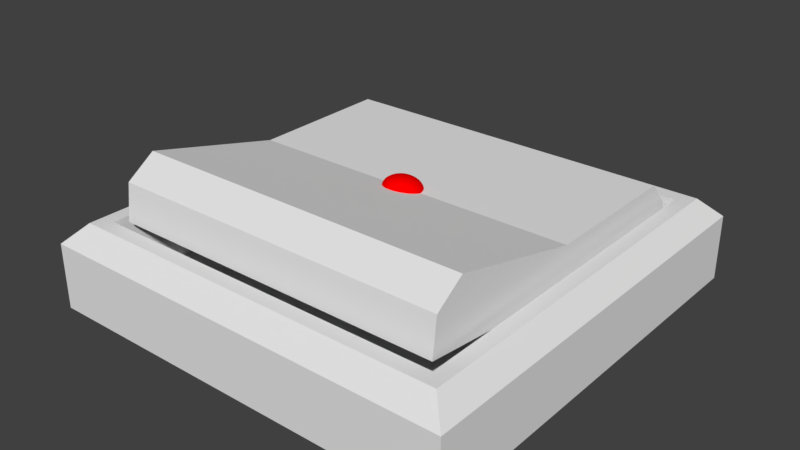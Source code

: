 # Source: lightswitcher.blend  (saved by Blender 2.79.0; exported with 4.5.12 LTS)
import bpy
from mathutils import Matrix  # noqa: F401  (used for matrix-valued properties, if any)

bpy.ops.wm.read_factory_settings(use_empty=True)
scene = bpy.context.scene
scene.name = 'Scene'

# ---- collections
col_collection_1 = bpy.data.collections.new('Collection 1'); scene.collection.children.link(col_collection_1)

# ---- materials (node trees are filled in below, after node groups)
mat_material = bpy.data.materials.new('Material')
mat_material.alpha_threshold = 0.0
mat_material.use_transparent_shadow = False
mat_material.roughness = 0.5
mat_material.line_color = (0.0, 0.0, 0.0, 1.0)
mat_material_001 = bpy.data.materials.new('Material.001')
mat_material_001.alpha_threshold = 0.0
mat_material_001.use_transparent_shadow = False
mat_material_001.diffuse_color = (1.0, 0.0, 0.0, 1.0)
mat_material_001.roughness = 0.5
mat_material_001.line_color = (0.0, 0.0, 0.0, 1.0)

# ---- material node trees

# ---- world
world_world = bpy.data.worlds.new('World'); scene.world = world_world
world_world.color = (0.05088, 0.05088, 0.05088)
world_world.use_sun_shadow = False
world_world.sun_shadow_jitter_overblur = 0.0
world_world.cycles.sampling_method = 'MANUAL'

# ---- meshes
me_cube = bpy.data.meshes.new('Cube')
me_cube.from_pydata([(-0.25, 0.25, -0.05), (-0.25, -0.25, -0.05), (-0.21, -0.21, 0.05), (-0.21, 0.21, 0.05), (0.25, 0.25, -0.05), (0.25, -0.25, -0.05), (0.21, -0.21, 0.05), (0.21, 0.21, 0.05), (-0.21, -0.21, -0.025), (-0.21, 0.21, -0.025), (0.21, -0.21, -0.025), (0.21, 0.21, -0.025), (-0.25, -0.25, 0.02734), (-0.2273, -0.2273, 0.05), (-0.2273, 0.2273, 0.05), (-0.25, 0.25, 0.02734), (0.25, -0.25, 0.02734), (0.2273, -0.2273, 0.05), (0.2273, 0.2273, 0.05), (0.25, 0.25, 0.02734)], [], [(6, 2, 13, 17), (7, 6, 17, 18), (0, 4, 5, 1), (0, 1, 12, 15), (7, 3, 9, 11), (3, 7, 18, 14), (4, 0, 15, 19), (2, 3, 14, 13), (4, 19, 16, 5), (8, 10, 11, 9), (3, 2, 8, 9), (6, 7, 11, 10), (2, 6, 10, 8), (13, 14, 15, 12), (12, 16, 17, 13), (14, 18, 19, 15), (16, 19, 18, 17), (1, 5, 16, 12)])
me_cube.materials.append(mat_material)
me_cube.use_remesh_preserve_volume = False
me_cube.use_remesh_preserve_attributes = False
me_cube.use_mirror_vertex_groups = False
me_cube.update()
me_cube_001 = bpy.data.meshes.new('Cube.001')
me_cube_001.from_pydata([(0.2, -0.1926, 0.07357), (-0.2, -0.1926, 0.07357), (0.2, 0.2045, 0.02571), (-0.2, 0.2045, 0.02571), (0.2, 0.005982, 0.04964), (-0.2, 0.005982, 0.04964), (0.2, 0.01196, 0.09928), (-0.2, 0.01196, 0.09928), (0.2, -0.1534, 0.1405), (0.2, -0.1873, 0.1171), (-0.2, -0.1873, 0.1171), (-0.2, -0.1534, 0.1405), (0.2, 0.2098, 0.06926), (0.2, 0.1824, 0.1), (-0.2, 0.1824, 0.1), (-0.2, 0.2098, 0.06926), (0.0, 0.01767, 0.1125), (0.0, 0.02158, 0.1107), (0.0, 0.02505, 0.1085), (0.0, 0.02793, 0.1058), (0.0, 0.03013, 0.103), (0.0, 0.03155, 0.09999), (0.0, 0.03215, 0.09695), (0.0, 0.03189, 0.09401), (0.0008564, 0.01759, 0.1125), (0.00168, 0.02142, 0.1107), (0.002439, 0.02481, 0.1085), (0.003104, 0.02764, 0.1059), (0.00365, 0.02978, 0.1031), (0.004055, 0.03116, 0.1001), (0.004305, 0.03173, 0.09705), (0.00439, 0.03147, 0.09411), (0.00168, 0.01735, 0.1126), (0.003295, 0.02095, 0.1109), (0.004784, 0.02412, 0.1087), (0.006088, 0.02675, 0.1061), (0.007159, 0.02874, 0.1033), (0.007955, 0.03001, 0.1004), (0.008445, 0.03051, 0.09734), (0.00861, 0.03022, 0.0944), (0.002439, 0.01695, 0.1127), (0.004784, 0.02017, 0.111), (0.006945, 0.023, 0.1089), (0.008839, 0.02532, 0.1065), (0.01039, 0.02706, 0.1037), (0.01155, 0.02814, 0.1008), (0.01226, 0.02853, 0.09781), (0.0125, 0.0282, 0.09488), (0.003104, 0.01642, 0.1128), (0.006088, 0.01913, 0.1113), (0.008839, 0.02148, 0.1093), (0.01125, 0.0234, 0.1069), (0.01323, 0.0248, 0.1043), (0.0147, 0.02563, 0.1014), (0.0156, 0.02586, 0.09845), (0.01591, 0.02548, 0.09553), (0.00365, 0.01578, 0.113), (0.007159, 0.01786, 0.1116), (0.01039, 0.01964, 0.1097), (0.01323, 0.02105, 0.1075), (0.01556, 0.02204, 0.1049), (0.01728, 0.02256, 0.1021), (0.01835, 0.02261, 0.09922), (0.01871, 0.02216, 0.09632), (0.004055, 0.01504, 0.1131), (0.007955, 0.01641, 0.1119), (0.01155, 0.01754, 0.1102), (0.0147, 0.01838, 0.1081), (0.01728, 0.01889, 0.1057), (0.0192, 0.01907, 0.103), (0.02039, 0.01889, 0.1001), (0.02079, 0.01838, 0.09722), (0.004305, 0.01424, 0.1133), (0.008445, 0.01484, 0.1123), (0.01226, 0.01526, 0.1108), (0.0156, 0.01547, 0.1088), (0.01835, 0.01548, 0.1065), (0.02039, 0.01527, 0.1039), (0.02164, 0.01487, 0.1011), (0.02207, 0.01427, 0.09819), (0.00439, 0.0134, 0.1135), (0.00861, 0.01321, 0.1127), (0.0125, 0.01289, 0.1113), (0.01591, 0.01245, 0.1095), (0.01871, 0.01193, 0.1073), (0.02079, 0.01133, 0.1048), (0.02207, 0.01068, 0.1021), (0.0225, 0.01, 0.09921), (0.004305, 0.01257, 0.1137), (0.008445, 0.01157, 0.1131), (0.01226, 0.01051, 0.1119), (0.0156, 0.009434, 0.1102), (0.01835, 0.008377, 0.1082), (0.02039, 0.007383, 0.1057), (0.02164, 0.006489, 0.1031), (0.02207, 0.005731, 0.1002), (0.004055, 0.01177, 0.1139), (0.007955, 0.01, 0.1135), (0.01155, 0.008231, 0.1124), (0.0147, 0.00653, 0.1109), (0.01728, 0.004963, 0.109), (0.0192, 0.003589, 0.1066), (0.02039, 0.002462, 0.104), (0.02079, 0.001624, 0.1012), (0.00365, 0.01103, 0.1141), (0.007159, 0.008552, 0.1138), (0.01039, 0.006129, 0.1129), (0.01323, 0.003854, 0.1116), (0.01556, 0.001816, 0.1097), (0.01728, 9.283e-05, 0.1075), (0.01835, -0.00125, 0.1049), (0.01871, -0.00216, 0.1021), (0.003104, 0.01038, 0.1142), (0.006088, 0.007282, 0.1141), (0.008839, 0.004286, 0.1134), (0.01125, 0.001509, 0.1121), (0.01323, -0.0009418, 0.1104), (0.0147, -0.002972, 0.1082), (0.0156, -0.004503, 0.1057), (0.01591, -0.005478, 0.1029), (0.002439, 0.009852, 0.1144), (0.004784, 0.006241, 0.1143), (0.006945, 0.002773, 0.1137), (0.008839, -0.0004162, 0.1126), (0.01039, -0.003205, 0.1109), (0.01155, -0.005487, 0.1088), (0.01226, -0.007173, 0.1063), (0.0125, -0.0082, 0.1035), (0.00168, 0.009458, 0.1145), (0.003295, 0.005467, 0.1145), (0.004784, 0.00165, 0.114), (0.006088, -0.001847, 0.1129), (0.007159, -0.004887, 0.1113), (0.007955, -0.007356, 0.1092), (0.008445, -0.009157, 0.1068), (0.00861, -0.01022, 0.104), (0.0008564, 0.009215, 0.1145), (0.00168, 0.00499, 0.1146), (0.002439, 0.0009574, 0.1142), (0.003104, -0.002727, 0.1131), (0.00365, -0.005923, 0.1116), (0.004055, -0.008507, 0.1095), (0.004305, -0.01038, 0.1071), (0.00439, -0.01147, 0.1043), (-1.623e-10, 0.009133, 0.1145), (9.274e-10, 0.004829, 0.1147), (5.921e-10, 0.0007238, 0.1142), (-5.814e-10, -0.003025, 0.1132), (-1.922e-09, -0.006273, 0.1116), (1.43e-09, -0.008895, 0.1096), (-1.922e-09, -0.01079, 0.1072), (-2.258e-09, -0.01189, 0.1044), (-0.0008564, 0.009215, 0.1145), (-0.00168, 0.00499, 0.1146), (-0.002439, 0.0009574, 0.1142), (-0.003104, -0.002727, 0.1131), (-0.00365, -0.005923, 0.1116), (-0.004055, -0.008507, 0.1095), (-0.004305, -0.01038, 0.1071), (-0.00439, -0.01147, 0.1043), (-0.00168, 0.009458, 0.1145), (-0.003295, 0.005467, 0.1145), (-0.004784, 0.00165, 0.114), (-0.006088, -0.001847, 0.1129), (-0.007159, -0.004887, 0.1113), (-0.007955, -0.007356, 0.1092), (-0.008445, -0.009157, 0.1068), (-0.00861, -0.01022, 0.104), (-0.002439, 0.009852, 0.1144), (-0.004784, 0.006241, 0.1143), (-0.006945, 0.002773, 0.1137), (-0.008839, -0.0004162, 0.1126), (-0.01039, -0.003205, 0.1109), (-0.01155, -0.005487, 0.1088), (-0.01226, -0.007173, 0.1063), (-0.0125, -0.0082, 0.1035), (-5.184e-09, 0.01347, 0.1138), (-0.003104, 0.01038, 0.1142), (-0.006088, 0.007282, 0.1141), (-0.008839, 0.004286, 0.1134), (-0.01125, 0.001509, 0.1121), (-0.01323, -0.0009418, 0.1104), (-0.0147, -0.002972, 0.1082), (-0.0156, -0.004503, 0.1057), (-0.01591, -0.005478, 0.1029), (-0.00365, 0.01103, 0.1141), (-0.007159, 0.008552, 0.1138), (-0.01039, 0.006129, 0.1129), (-0.01323, 0.003854, 0.1116), (-0.01556, 0.001816, 0.1097), (-0.01728, 9.283e-05, 0.1075), (-0.01835, -0.00125, 0.1049), (-0.01871, -0.00216, 0.1021), (-0.004055, 0.01177, 0.1139), (-0.007955, 0.01, 0.1135), (-0.01155, 0.008231, 0.1124), (-0.0147, 0.00653, 0.1109), (-0.01728, 0.004963, 0.109), (-0.0192, 0.003589, 0.1066), (-0.02039, 0.002462, 0.104), (-0.02079, 0.001624, 0.1012), (-0.004305, 0.01257, 0.1137), (-0.008445, 0.01157, 0.1131), (-0.01226, 0.01051, 0.1119), (-0.0156, 0.009434, 0.1102), (-0.01835, 0.008377, 0.1082), (-0.02039, 0.007383, 0.1057), (-0.02164, 0.006489, 0.1031), (-0.02207, 0.005731, 0.1002), (-0.00439, 0.0134, 0.1135), (-0.00861, 0.01321, 0.1127), (-0.0125, 0.01289, 0.1113), (-0.01591, 0.01245, 0.1095), (-0.01871, 0.01193, 0.1073), (-0.02079, 0.01133, 0.1048), (-0.02207, 0.01068, 0.1021), (-0.0225, 0.01, 0.09921), (-0.004305, 0.01424, 0.1133), (-0.008445, 0.01484, 0.1123), (-0.01226, 0.01526, 0.1108), (-0.0156, 0.01547, 0.1088), (-0.01835, 0.01548, 0.1065), (-0.02039, 0.01527, 0.1039), (-0.02164, 0.01487, 0.1011), (-0.02207, 0.01427, 0.09819), (-0.004055, 0.01504, 0.1131), (-0.007955, 0.01641, 0.1119), (-0.01155, 0.01754, 0.1102), (-0.0147, 0.01838, 0.1081), (-0.01728, 0.01889, 0.1057), (-0.0192, 0.01907, 0.103), (-0.02039, 0.01889, 0.1001), (-0.02079, 0.01838, 0.09722), (-0.00365, 0.01578, 0.113), (-0.007159, 0.01786, 0.1116), (-0.01039, 0.01964, 0.1097), (-0.01323, 0.02105, 0.1075), (-0.01556, 0.02204, 0.1049), (-0.01728, 0.02256, 0.1021), (-0.01835, 0.02261, 0.09922), (-0.01871, 0.02216, 0.09632), (-0.003104, 0.01642, 0.1128), (-0.006088, 0.01913, 0.1113), (-0.008839, 0.02148, 0.1093), (-0.01125, 0.0234, 0.1069), (-0.01323, 0.0248, 0.1043), (-0.0147, 0.02563, 0.1014), (-0.0156, 0.02586, 0.09845), (-0.01591, 0.02548, 0.09553), (-0.002439, 0.01695, 0.1127), (-0.004784, 0.02017, 0.111), (-0.006945, 0.023, 0.1089), (-0.008839, 0.02532, 0.1065), (-0.01039, 0.02706, 0.1037), (-0.01155, 0.02814, 0.1008), (-0.01226, 0.02853, 0.09781), (-0.0125, 0.0282, 0.09488), (-0.00168, 0.01735, 0.1126), (-0.003295, 0.02095, 0.1109), (-0.004784, 0.02412, 0.1087), (-0.006088, 0.02675, 0.1061), (-0.007159, 0.02874, 0.1033), (-0.007955, 0.03001, 0.1004), (-0.008445, 0.03051, 0.09734), (-0.00861, 0.03022, 0.0944), (-0.0008564, 0.01759, 0.1125), (-0.00168, 0.02142, 0.1107), (-0.002439, 0.02481, 0.1085), (-0.003104, 0.02764, 0.1059), (-0.00365, 0.02978, 0.1031), (-0.004055, 0.03116, 0.1001), (-0.004305, 0.03173, 0.09705), (-0.00439, 0.03147, 0.09411)], [], [(4, 5, 3, 2), (2, 3, 15, 12), (4, 2, 12, 13, 6), (0, 4, 6, 8, 9), (3, 5, 7, 14, 15), (6, 13, 14, 7), (5, 1, 10, 11, 7), (1, 0, 9, 10), (0, 1, 5, 4), (8, 11, 10, 9), (12, 15, 14, 13), (8, 6, 7, 11), (17, 16, 24, 25), (18, 17, 25, 26), (19, 18, 26, 27), (20, 19, 27, 28), (21, 20, 28, 29), (22, 21, 29, 30), (23, 22, 30, 31), (16, 176, 24), (31, 30, 38, 39), (24, 176, 32), (25, 24, 32, 33), (26, 25, 33, 34), (27, 26, 34, 35), (28, 27, 35, 36), (29, 28, 36, 37), (30, 29, 37, 38), (36, 35, 43, 44), (37, 36, 44, 45), (38, 37, 45, 46), (39, 38, 46, 47), (32, 176, 40), (33, 32, 40, 41), (34, 33, 41, 42), (35, 34, 42, 43), (40, 176, 48), (41, 40, 48, 49), (42, 41, 49, 50), (43, 42, 50, 51), (44, 43, 51, 52), (45, 44, 52, 53), (46, 45, 53, 54), (47, 46, 54, 55), (52, 51, 59, 60), (53, 52, 60, 61), (54, 53, 61, 62), (55, 54, 62, 63), (48, 176, 56), (49, 48, 56, 57), (50, 49, 57, 58), (51, 50, 58, 59), (57, 56, 64, 65), (58, 57, 65, 66), (59, 58, 66, 67), (60, 59, 67, 68), (61, 60, 68, 69), (62, 61, 69, 70), (63, 62, 70, 71), (56, 176, 64), (69, 68, 76, 77), (70, 69, 77, 78), (71, 70, 78, 79), (64, 176, 72), (65, 64, 72, 73), (66, 65, 73, 74), (67, 66, 74, 75), (68, 67, 75, 76), (74, 73, 81, 82), (75, 74, 82, 83), (76, 75, 83, 84), (77, 76, 84, 85), (78, 77, 85, 86), (79, 78, 86, 87), (72, 176, 80), (73, 72, 80, 81), (86, 85, 93, 94), (87, 86, 94, 95), (80, 176, 88), (81, 80, 88, 89), (82, 81, 89, 90), (83, 82, 90, 91), (84, 83, 91, 92), (85, 84, 92, 93), (90, 89, 97, 98), (91, 90, 98, 99), (92, 91, 99, 100), (93, 92, 100, 101), (94, 93, 101, 102), (95, 94, 102, 103), (88, 176, 96), (89, 88, 96, 97), (102, 101, 109, 110), (103, 102, 110, 111), (96, 176, 104), (97, 96, 104, 105), (98, 97, 105, 106), (99, 98, 106, 107), (100, 99, 107, 108), (101, 100, 108, 109), (107, 106, 114, 115), (108, 107, 115, 116), (109, 108, 116, 117), (110, 109, 117, 118), (111, 110, 118, 119), (104, 176, 112), (105, 104, 112, 113), (106, 105, 113, 114), (119, 118, 126, 127), (112, 176, 120), (113, 112, 120, 121), (114, 113, 121, 122), (115, 114, 122, 123), (116, 115, 123, 124), (117, 116, 124, 125), (118, 117, 125, 126), (123, 122, 130, 131), (124, 123, 131, 132), (125, 124, 132, 133), (126, 125, 133, 134), (127, 126, 134, 135), (120, 176, 128), (121, 120, 128, 129), (122, 121, 129, 130), (135, 134, 142, 143), (128, 176, 136), (129, 128, 136, 137), (130, 129, 137, 138), (131, 130, 138, 139), (132, 131, 139, 140), (133, 132, 140, 141), (134, 133, 141, 142), (140, 139, 147, 148), (141, 140, 148, 149), (142, 141, 149, 150), (143, 142, 150, 151), (136, 176, 144), (137, 136, 144, 145), (138, 137, 145, 146), (139, 138, 146, 147), (145, 144, 152, 153), (146, 145, 153, 154), (147, 146, 154, 155), (148, 147, 155, 156), (149, 148, 156, 157), (150, 149, 157, 158), (151, 150, 158, 159), (144, 176, 152), (157, 156, 164, 165), (158, 157, 165, 166), (159, 158, 166, 167), (152, 176, 160), (153, 152, 160, 161), (154, 153, 161, 162), (155, 154, 162, 163), (156, 155, 163, 164), (161, 160, 168, 169), (162, 161, 169, 170), (163, 162, 170, 171), (164, 163, 171, 172), (165, 164, 172, 173), (166, 165, 173, 174), (167, 166, 174, 175), (160, 176, 168), (173, 172, 181, 182), (174, 173, 182, 183), (175, 174, 183, 184), (168, 176, 177), (169, 168, 177, 178), (170, 169, 178, 179), (171, 170, 179, 180), (172, 171, 180, 181), (179, 178, 186, 187), (180, 179, 187, 188), (181, 180, 188, 189), (182, 181, 189, 190), (183, 182, 190, 191), (184, 183, 191, 192), (177, 176, 185), (178, 177, 185, 186), (191, 190, 198, 199), (192, 191, 199, 200), (185, 176, 193), (186, 185, 193, 194), (187, 186, 194, 195), (188, 187, 195, 196), (189, 188, 196, 197), (190, 189, 197, 198), (195, 194, 202, 203), (196, 195, 203, 204), (197, 196, 204, 205), (198, 197, 205, 206), (199, 198, 206, 207), (200, 199, 207, 208), (193, 176, 201), (194, 193, 201, 202), (207, 206, 214, 215), (208, 207, 215, 216), (201, 176, 209), (202, 201, 209, 210), (203, 202, 210, 211), (204, 203, 211, 212), (205, 204, 212, 213), (206, 205, 213, 214), (212, 211, 219, 220), (213, 212, 220, 221), (214, 213, 221, 222), (215, 214, 222, 223), (216, 215, 223, 224), (209, 176, 217), (210, 209, 217, 218), (211, 210, 218, 219), (224, 223, 231, 232), (217, 176, 225), (218, 217, 225, 226), (219, 218, 226, 227), (220, 219, 227, 228), (221, 220, 228, 229), (222, 221, 229, 230), (223, 222, 230, 231), (229, 228, 236, 237), (230, 229, 237, 238), (231, 230, 238, 239), (232, 231, 239, 240), (225, 176, 233), (226, 225, 233, 234), (227, 226, 234, 235), (228, 227, 235, 236), (233, 176, 241), (234, 233, 241, 242), (235, 234, 242, 243), (236, 235, 243, 244), (237, 236, 244, 245), (238, 237, 245, 246), (239, 238, 246, 247), (240, 239, 247, 248), (245, 244, 252, 253), (246, 245, 253, 254), (247, 246, 254, 255), (248, 247, 255, 256), (241, 176, 249), (242, 241, 249, 250), (243, 242, 250, 251), (244, 243, 251, 252), (250, 249, 257, 258), (251, 250, 258, 259), (252, 251, 259, 260), (253, 252, 260, 261), (254, 253, 261, 262), (255, 254, 262, 263), (256, 255, 263, 264), (249, 176, 257), (262, 261, 269, 270), (263, 262, 270, 271), (264, 263, 271, 272), (257, 176, 265), (258, 257, 265, 266), (259, 258, 266, 267), (260, 259, 267, 268), (261, 260, 268, 269), (266, 265, 16, 17), (267, 266, 17, 18), (268, 267, 18, 19), (269, 268, 19, 20), (270, 269, 20, 21), (271, 270, 21, 22), (272, 271, 22, 23), (265, 176, 16)])
me_cube_001.polygons.foreach_set('use_smooth', [0, 0, 0, 0, 0, 0, 0, 0, 0, 0, 0, 0, 1, 1, 1, 1, 1, 1, 1, 1, 1, 1, 1, 1, 1, 1, 1, 1, 1, 1, 1, 1, 1, 1, 1, 1, 1, 1, 1, 1, 1, 1, 1, 1, 1, 1, 1, 1, 1, 1, 1, 1, 1, 1, 1, 1, 1, 1, 1, 1, 1, 1, 1, 1, 1, 1, 1, 1, 1, 1, 1, 1, 1, 1, 1, 1, 1, 1, 1, 1, 1, 1, 1, 1, 1, 1, 1, 1, 1, 1, 1, 1, 1, 1, 1, 1, 1, 1, 1, 1, 1, 1, 1, 1, 1, 1, 1, 1, 1, 1, 1, 1, 1, 1, 1, 1, 1, 1, 1, 1, 1, 1, 1, 1, 1, 1, 1, 1, 1, 1, 1, 1, 1, 1, 1, 1, 1, 1, 1, 1, 1, 1, 1, 1, 1, 1, 1, 1, 1, 1, 1, 1, 1, 1, 1, 1, 1, 1, 1, 1, 1, 1, 1, 1, 1, 1, 1, 1, 1, 1, 1, 1, 1, 1, 1, 1, 1, 1, 1, 1, 1, 1, 1, 1, 1, 1, 1, 1, 1, 1, 1, 1, 1, 1, 1, 1, 1, 1, 1, 1, 1, 1, 1, 1, 1, 1, 1, 1, 1, 1, 1, 1, 1, 1, 1, 1, 1, 1, 1, 1, 1, 1, 1, 1, 1, 1, 1, 1, 1, 1, 1, 1, 1, 1, 1, 1, 1, 1, 1, 1, 1, 1, 1, 1, 1, 1, 1, 1, 1, 1, 1, 1, 1, 1, 1, 1, 1, 1, 1, 1, 1, 1, 1, 1, 1, 1, 1, 1])
me_cube_001.polygons.foreach_set('material_index', [0, 0, 0, 0, 0, 0, 0, 0, 0, 0, 0, 0, 1, 1, 1, 1, 1, 1, 1, 1, 1, 1, 1, 1, 1, 1, 1, 1, 1, 1, 1, 1, 1, 1, 1, 1, 1, 1, 1, 1, 1, 1, 1, 1, 1, 1, 1, 1, 1, 1, 1, 1, 1, 1, 1, 1, 1, 1, 1, 1, 1, 1, 1, 1, 1, 1, 1, 1, 1, 1, 1, 1, 1, 1, 1, 1, 1, 1, 1, 1, 1, 1, 1, 1, 1, 1, 1, 1, 1, 1, 1, 1, 1, 1, 1, 1, 1, 1, 1, 1, 1, 1, 1, 1, 1, 1, 1, 1, 1, 1, 1, 1, 1, 1, 1, 1, 1, 1, 1, 1, 1, 1, 1, 1, 1, 1, 1, 1, 1, 1, 1, 1, 1, 1, 1, 1, 1, 1, 1, 1, 1, 1, 1, 1, 1, 1, 1, 1, 1, 1, 1, 1, 1, 1, 1, 1, 1, 1, 1, 1, 1, 1, 1, 1, 1, 1, 1, 1, 1, 1, 1, 1, 1, 1, 1, 1, 1, 1, 1, 1, 1, 1, 1, 1, 1, 1, 1, 1, 1, 1, 1, 1, 1, 1, 1, 1, 1, 1, 1, 1, 1, 1, 1, 1, 1, 1, 1, 1, 1, 1, 1, 1, 1, 1, 1, 1, 1, 1, 1, 1, 1, 1, 1, 1, 1, 1, 1, 1, 1, 1, 1, 1, 1, 1, 1, 1, 1, 1, 1, 1, 1, 1, 1, 1, 1, 1, 1, 1, 1, 1, 1, 1, 1, 1, 1, 1, 1, 1, 1, 1, 1, 1, 1, 1, 1, 1, 1, 1])
me_cube_001.materials.append(mat_material)
me_cube_001.materials.append(mat_material_001)
me_cube_001.use_remesh_preserve_volume = False
me_cube_001.use_remesh_preserve_attributes = False
me_cube_001.use_mirror_vertex_groups = False
me_cube_001.update()

# ---- objects
ob_switchbox = bpy.data.objects.new('Switchbox', me_cube)
ob_switcher = bpy.data.objects.new('Switcher', me_cube_001)

# ---- transforms, parenting, visibility, modifiers, constraints
ob_switchbox.location = (0.0, 0.0, 0.0)
ob_switchbox.lock_rotations_4d = False
ob_switchbox.empty_display_type = 'ARROWS'
ob_switchbox.lineart.crease_threshold = 0.0
ob_switcher.parent = ob_switchbox
ob_switcher.location = (0.0, -0.005444, -0.02473)
ob_switcher.lock_rotations_4d = False
ob_switcher.empty_display_type = 'ARROWS'
ob_switcher.lineart.crease_threshold = 0.0

# ---- collection membership
col_collection_1.objects.link(ob_switchbox)
col_collection_1.objects.link(ob_switcher)

# ---- scene / render settings (as saved in the file)
scene.frame_start = 1; scene.frame_end = 250; scene.frame_set(1)
scene.render.engine = 'BLENDER_EEVEE_NEXT'
scene.render.resolution_percentage = 50
scene.render.dither_intensity = 0.0
scene.cycles.use_denoising = False
scene.cycles.samples = 128
scene.cycles.sampling_pattern = 'TABULATED_SOBOL'
scene.cycles.use_adaptive_sampling = False
scene.cycles.use_light_tree = False
scene.cycles.blur_glossy = 0.0
scene.cycles.sample_clamp_indirect = 0.0
scene.view_settings.view_transform = 'Standard'
bpy.context.view_layer.update()

# ---- added for rendering (the .blend has no active camera and no usable light): camera, sun
cam_auto = bpy.data.cameras.new('AutoCamera')
cam_auto.lens = 50.0
cam_auto.sensor_width = 36.0
cam_auto.clip_end = 1000.0
ob_auto_camera = bpy.data.objects.new('AutoCamera', cam_auto)
scene.collection.objects.link(ob_auto_camera)
ob_auto_camera.location = (0.671971, -0.806365, 0.570462)
ob_auto_camera.rotation_euler = (1.09748, -7.21219e-08, 0.694738)
scene.camera = ob_auto_camera
light_auto_sun = bpy.data.lights.new('AutoSun', 'SUN')
light_auto_sun.energy = 3.0
light_auto_sun.angle = 0.0523599
ob_auto_sun = bpy.data.objects.new('AutoSun', light_auto_sun)
scene.collection.objects.link(ob_auto_sun)
ob_auto_sun.rotation_euler = (0.872665, 0.174533, 0.523599)
bpy.context.view_layer.update()
